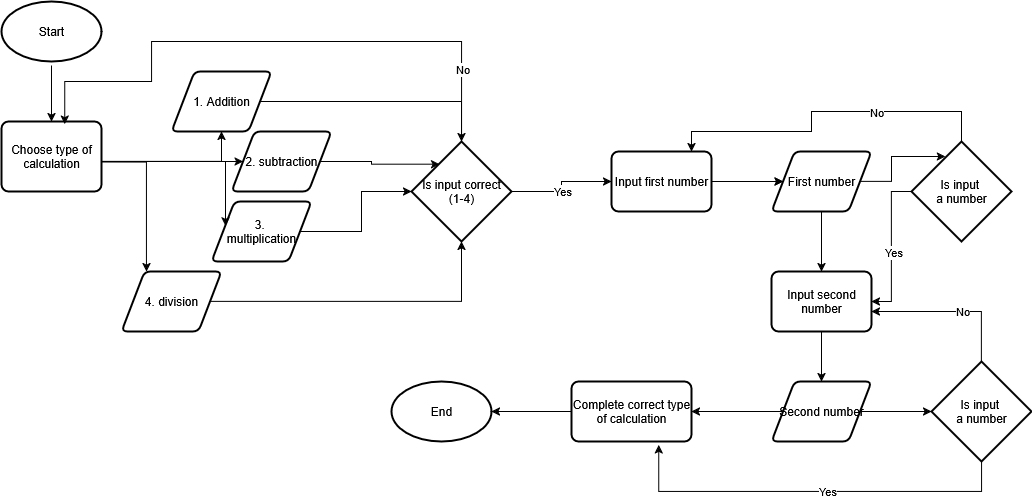

The diagram above was exported from draw.io. Its source (the exported page's mxGraphModel, read from the mxfile embedded in the PNG):
<mxGraphModel dx="1665" dy="751" grid="1" gridSize="10" guides="1" tooltips="1" connect="1" arrows="1" fold="1" page="1" pageScale="1" pageWidth="1654" pageHeight="2336" background="light-dark(#FFFFFF,#FFFFFF)" math="0" shadow="0">
  <root>
    <mxCell id="0" />
    <mxCell id="1" parent="0" />
    <mxCell id="812HKrYJrLcegnLLrxXL-12" style="edgeStyle=orthogonalEdgeStyle;rounded=0;orthogonalLoop=1;jettySize=auto;html=1;strokeColor=light-dark(#000000,#000000);entryX=0.5;entryY=0;entryDx=0;entryDy=0;" parent="1" source="812HKrYJrLcegnLLrxXL-8" target="I-bYwV62_19hLlTeDNE7-1" edge="1">
      <mxGeometry relative="1" as="geometry">
        <mxPoint x="250" y="180" as="targetPoint" />
      </mxGeometry>
    </mxCell>
    <mxCell id="812HKrYJrLcegnLLrxXL-8" value="&lt;span style=&quot;&quot;&gt;Start&lt;/span&gt;" style="strokeWidth=2;html=1;shape=mxgraph.flowchart.start_1;whiteSpace=wrap;fillColor=none;strokeColor=light-dark(#000000,#000000);perimeterSpacing=4;fontColor=light-dark(#000000,#000000);" parent="1" vertex="1">
      <mxGeometry x="200" y="70" width="100" height="60" as="geometry" />
    </mxCell>
    <mxCell id="812HKrYJrLcegnLLrxXL-16" style="edgeStyle=orthogonalEdgeStyle;rounded=0;orthogonalLoop=1;jettySize=auto;html=1;strokeColor=light-dark(#000000,#000000);" parent="1" target="812HKrYJrLcegnLLrxXL-15" edge="1">
      <mxGeometry relative="1" as="geometry">
        <mxPoint x="300" y="230" as="sourcePoint" />
      </mxGeometry>
    </mxCell>
    <mxCell id="812HKrYJrLcegnLLrxXL-17" style="edgeStyle=orthogonalEdgeStyle;rounded=0;orthogonalLoop=1;jettySize=auto;html=1;strokeColor=light-dark(#000000,#000000);" parent="1" target="812HKrYJrLcegnLLrxXL-13" edge="1">
      <mxGeometry relative="1" as="geometry">
        <mxPoint x="300" y="230" as="sourcePoint" />
      </mxGeometry>
    </mxCell>
    <mxCell id="812HKrYJrLcegnLLrxXL-18" style="edgeStyle=orthogonalEdgeStyle;rounded=0;orthogonalLoop=1;jettySize=auto;html=1;strokeColor=light-dark(#000000,#000000);entryX=0.14;entryY=0.406;entryDx=0;entryDy=0;entryPerimeter=0;" parent="1" target="812HKrYJrLcegnLLrxXL-14" edge="1">
      <mxGeometry relative="1" as="geometry">
        <mxPoint x="340" y="300" as="targetPoint" />
        <mxPoint x="300" y="230" as="sourcePoint" />
      </mxGeometry>
    </mxCell>
    <mxCell id="812HKrYJrLcegnLLrxXL-13" value="&lt;span style=&quot;color: light-dark(rgb(0, 0, 0), rgb(0, 0, 0));&quot;&gt;2. subtraction&lt;/span&gt;" style="shape=parallelogram;html=1;strokeWidth=2;perimeter=parallelogramPerimeter;whiteSpace=wrap;rounded=1;arcSize=12;size=0.23;fillColor=none;strokeColor=light-dark(#000000,#000000);fontColor=light-dark(default, #000000);" parent="1" vertex="1">
      <mxGeometry x="430" y="200" width="100" height="60" as="geometry" />
    </mxCell>
    <mxCell id="812HKrYJrLcegnLLrxXL-74" style="edgeStyle=orthogonalEdgeStyle;rounded=0;orthogonalLoop=1;jettySize=auto;html=1;strokeColor=light-dark(#000000,#000000);" parent="1" source="812HKrYJrLcegnLLrxXL-14" target="812HKrYJrLcegnLLrxXL-71" edge="1">
      <mxGeometry relative="1" as="geometry" />
    </mxCell>
    <mxCell id="812HKrYJrLcegnLLrxXL-14" value="&lt;div&gt;&lt;span style=&quot;color: light-dark(rgb(0, 0, 0), rgb(0, 0, 0));&quot;&gt;3.&amp;nbsp;&lt;/span&gt;&lt;/div&gt;&lt;div&gt;&lt;span style=&quot;color: light-dark(rgb(0, 0, 0), rgb(0, 0, 0));&quot;&gt;multiplication&lt;/span&gt;&lt;/div&gt;" style="shape=parallelogram;html=1;strokeWidth=2;perimeter=parallelogramPerimeter;whiteSpace=wrap;rounded=1;arcSize=12;size=0.23;strokeColor=light-dark(#000000,#000000);fillColor=none;" parent="1" vertex="1">
      <mxGeometry x="410" y="270" width="100" height="60" as="geometry" />
    </mxCell>
    <mxCell id="812HKrYJrLcegnLLrxXL-72" style="edgeStyle=orthogonalEdgeStyle;rounded=0;orthogonalLoop=1;jettySize=auto;html=1;strokeColor=light-dark(#000000,#000000);" parent="1" source="812HKrYJrLcegnLLrxXL-15" target="812HKrYJrLcegnLLrxXL-71" edge="1">
      <mxGeometry relative="1" as="geometry">
        <Array as="points">
          <mxPoint x="660" y="170" />
        </Array>
      </mxGeometry>
    </mxCell>
    <mxCell id="812HKrYJrLcegnLLrxXL-15" value="&lt;span style=&quot;color: light-dark(rgb(0, 0, 0), rgb(0, 0, 0));&quot;&gt;1. Addition&lt;/span&gt;" style="shape=parallelogram;html=1;strokeWidth=2;perimeter=parallelogramPerimeter;whiteSpace=wrap;rounded=1;arcSize=12;size=0.23;strokeColor=light-dark(#000000,#000000);fillColor=none;fontColor=light-dark(default, #000000);" parent="1" vertex="1">
      <mxGeometry x="370" y="140" width="100" height="60" as="geometry" />
    </mxCell>
    <mxCell id="812HKrYJrLcegnLLrxXL-19" value="&lt;span style=&quot;color: light-dark(rgb(0, 0, 0), rgb(0, 0, 0));&quot;&gt;4. division&lt;/span&gt;" style="shape=parallelogram;html=1;strokeWidth=2;perimeter=parallelogramPerimeter;whiteSpace=wrap;rounded=1;arcSize=12;size=0.23;strokeColor=light-dark(#000000,#000000);fillColor=none;" parent="1" vertex="1">
      <mxGeometry x="320" y="340" width="100" height="60" as="geometry" />
    </mxCell>
    <mxCell id="812HKrYJrLcegnLLrxXL-21" style="edgeStyle=orthogonalEdgeStyle;rounded=0;orthogonalLoop=1;jettySize=auto;html=1;entryX=0.25;entryY=0;entryDx=0;entryDy=0;strokeColor=light-dark(#000000,#000000);exitX=0.998;exitY=0.578;exitDx=0;exitDy=0;exitPerimeter=0;" parent="1" source="I-bYwV62_19hLlTeDNE7-1" target="812HKrYJrLcegnLLrxXL-19" edge="1">
      <mxGeometry relative="1" as="geometry">
        <mxPoint x="300" y="230" as="sourcePoint" />
      </mxGeometry>
    </mxCell>
    <mxCell id="812HKrYJrLcegnLLrxXL-47" style="edgeStyle=orthogonalEdgeStyle;rounded=0;orthogonalLoop=1;jettySize=auto;html=1;" parent="1" source="812HKrYJrLcegnLLrxXL-41" target="812HKrYJrLcegnLLrxXL-46" edge="1">
      <mxGeometry relative="1" as="geometry" />
    </mxCell>
    <mxCell id="812HKrYJrLcegnLLrxXL-48" style="edgeStyle=orthogonalEdgeStyle;rounded=0;orthogonalLoop=1;jettySize=auto;html=1;strokeColor=light-dark(#000000,#000000);" parent="1" source="812HKrYJrLcegnLLrxXL-41" target="812HKrYJrLcegnLLrxXL-46" edge="1">
      <mxGeometry relative="1" as="geometry" />
    </mxCell>
    <mxCell id="812HKrYJrLcegnLLrxXL-41" value="&lt;span style=&quot;color: light-dark(rgb(0, 0, 0), rgb(0, 0, 0));&quot;&gt;Input first number&lt;/span&gt;" style="rounded=1;whiteSpace=wrap;html=1;absoluteArcSize=1;arcSize=14;strokeWidth=2;fillColor=none;strokeColor=light-dark(#000000,#000000);" parent="1" vertex="1">
      <mxGeometry x="810" y="220" width="100" height="60" as="geometry" />
    </mxCell>
    <mxCell id="812HKrYJrLcegnLLrxXL-50" style="edgeStyle=orthogonalEdgeStyle;rounded=0;orthogonalLoop=1;jettySize=auto;html=1;strokeColor=light-dark(#000000,#000000);" parent="1" source="812HKrYJrLcegnLLrxXL-46" target="812HKrYJrLcegnLLrxXL-49" edge="1">
      <mxGeometry relative="1" as="geometry" />
    </mxCell>
    <mxCell id="812HKrYJrLcegnLLrxXL-64" style="edgeStyle=orthogonalEdgeStyle;rounded=0;orthogonalLoop=1;jettySize=auto;html=1;strokeColor=light-dark(#000000,#000000);entryX=0.339;entryY=0.151;entryDx=0;entryDy=0;entryPerimeter=0;" parent="1" source="812HKrYJrLcegnLLrxXL-46" target="812HKrYJrLcegnLLrxXL-57" edge="1">
      <mxGeometry relative="1" as="geometry" />
    </mxCell>
    <mxCell id="812HKrYJrLcegnLLrxXL-46" value="&lt;span style=&quot;color: light-dark(rgb(0, 0, 0), rgb(0, 0, 0));&quot;&gt;First number&lt;/span&gt;" style="shape=parallelogram;html=1;strokeWidth=2;perimeter=parallelogramPerimeter;whiteSpace=wrap;rounded=1;arcSize=12;size=0.23;strokeColor=light-dark(#000000,#000000);fillColor=none;" parent="1" vertex="1">
      <mxGeometry x="970" y="220" width="100" height="60" as="geometry" />
    </mxCell>
    <mxCell id="812HKrYJrLcegnLLrxXL-52" style="edgeStyle=orthogonalEdgeStyle;rounded=0;orthogonalLoop=1;jettySize=auto;html=1;strokeColor=light-dark(#000000,#000000);" parent="1" source="812HKrYJrLcegnLLrxXL-49" target="812HKrYJrLcegnLLrxXL-51" edge="1">
      <mxGeometry relative="1" as="geometry" />
    </mxCell>
    <mxCell id="812HKrYJrLcegnLLrxXL-49" value="&lt;span style=&quot;color: light-dark(rgb(0, 0, 0), rgb(0, 0, 0));&quot;&gt;Input second number&lt;/span&gt;" style="rounded=1;whiteSpace=wrap;html=1;absoluteArcSize=1;arcSize=14;strokeWidth=2;fillColor=none;strokeColor=light-dark(#000000,#000000);" parent="1" vertex="1">
      <mxGeometry x="970" y="340" width="100" height="60" as="geometry" />
    </mxCell>
    <mxCell id="812HKrYJrLcegnLLrxXL-54" style="edgeStyle=orthogonalEdgeStyle;rounded=0;orthogonalLoop=1;jettySize=auto;html=1;strokeColor=light-dark(#000000,#000000);" parent="1" source="812HKrYJrLcegnLLrxXL-51" target="812HKrYJrLcegnLLrxXL-53" edge="1">
      <mxGeometry relative="1" as="geometry" />
    </mxCell>
    <mxCell id="812HKrYJrLcegnLLrxXL-65" style="edgeStyle=orthogonalEdgeStyle;rounded=0;orthogonalLoop=1;jettySize=auto;html=1;strokeColor=light-dark(#000000,#000000);" parent="1" source="812HKrYJrLcegnLLrxXL-51" edge="1">
      <mxGeometry relative="1" as="geometry">
        <mxPoint x="1129.9999999999995" y="479.9999999999998" as="targetPoint" />
      </mxGeometry>
    </mxCell>
    <mxCell id="812HKrYJrLcegnLLrxXL-51" value="&lt;span style=&quot;color: light-dark(rgb(0, 0, 0), rgb(0, 0, 0));&quot;&gt;Second number&lt;/span&gt;" style="shape=parallelogram;html=1;strokeWidth=2;perimeter=parallelogramPerimeter;whiteSpace=wrap;rounded=1;arcSize=12;size=0.23;strokeColor=light-dark(#000000,#000000);fillColor=none;" parent="1" vertex="1">
      <mxGeometry x="970" y="450" width="100" height="60" as="geometry" />
    </mxCell>
    <mxCell id="812HKrYJrLcegnLLrxXL-56" style="edgeStyle=orthogonalEdgeStyle;rounded=0;orthogonalLoop=1;jettySize=auto;html=1;strokeColor=light-dark(#000000,#000000);" parent="1" source="812HKrYJrLcegnLLrxXL-53" target="812HKrYJrLcegnLLrxXL-55" edge="1">
      <mxGeometry relative="1" as="geometry" />
    </mxCell>
    <mxCell id="812HKrYJrLcegnLLrxXL-53" value="&lt;span style=&quot;color: light-dark(rgb(0, 0, 0), rgb(0, 0, 0));&quot;&gt;Complete correct type of calculation&lt;/span&gt;" style="rounded=1;whiteSpace=wrap;html=1;absoluteArcSize=1;arcSize=14;strokeWidth=2;strokeColor=light-dark(#000000,#000000);fillColor=none;" parent="1" vertex="1">
      <mxGeometry x="770" y="450" width="120" height="60" as="geometry" />
    </mxCell>
    <mxCell id="812HKrYJrLcegnLLrxXL-55" value="&lt;span style=&quot;color: light-dark(rgb(0, 0, 0), rgb(0, 0, 0));&quot;&gt;End&lt;/span&gt;" style="strokeWidth=2;html=1;shape=mxgraph.flowchart.start_1;whiteSpace=wrap;strokeColor=light-dark(#000000,#000000);fillColor=none;" parent="1" vertex="1">
      <mxGeometry x="590" y="450" width="100" height="60" as="geometry" />
    </mxCell>
    <mxCell id="812HKrYJrLcegnLLrxXL-58" style="edgeStyle=orthogonalEdgeStyle;rounded=0;orthogonalLoop=1;jettySize=auto;html=1;strokeColor=light-dark(#000000,#000000);entryX=1;entryY=0.5;entryDx=0;entryDy=0;" parent="1" source="812HKrYJrLcegnLLrxXL-57" target="812HKrYJrLcegnLLrxXL-49" edge="1">
      <mxGeometry relative="1" as="geometry" />
    </mxCell>
    <mxCell id="812HKrYJrLcegnLLrxXL-59" value="Yes" style="edgeLabel;html=1;align=center;verticalAlign=middle;resizable=0;points=[];" parent="812HKrYJrLcegnLLrxXL-58" vertex="1" connectable="0">
      <mxGeometry x="0.0733" y="1" relative="1" as="geometry">
        <mxPoint as="offset" />
      </mxGeometry>
    </mxCell>
    <mxCell id="812HKrYJrLcegnLLrxXL-57" value="&lt;div&gt;&lt;span style=&quot;color: light-dark(rgb(0, 0, 0), rgb(0, 0, 0));&quot;&gt;Is input&amp;nbsp;&lt;/span&gt;&lt;/div&gt;&lt;div&gt;&lt;span style=&quot;color: light-dark(rgb(0, 0, 0), rgb(0, 0, 0));&quot;&gt;a number&lt;/span&gt;&lt;/div&gt;" style="strokeWidth=2;html=1;shape=mxgraph.flowchart.decision;whiteSpace=wrap;strokeColor=light-dark(#000000,#000000);fillColor=none;" parent="1" vertex="1">
      <mxGeometry x="1110" y="210" width="100" height="100" as="geometry" />
    </mxCell>
    <mxCell id="812HKrYJrLcegnLLrxXL-61" style="edgeStyle=orthogonalEdgeStyle;rounded=0;orthogonalLoop=1;jettySize=auto;html=1;entryX=0.8;entryY=0;entryDx=0;entryDy=0;entryPerimeter=0;strokeColor=light-dark(#000000,#000000);" parent="1" source="812HKrYJrLcegnLLrxXL-57" target="812HKrYJrLcegnLLrxXL-41" edge="1">
      <mxGeometry relative="1" as="geometry">
        <Array as="points">
          <mxPoint x="1160" y="180" />
          <mxPoint x="1010" y="180" />
          <mxPoint x="1010" y="200" />
          <mxPoint x="890" y="200" />
        </Array>
      </mxGeometry>
    </mxCell>
    <mxCell id="812HKrYJrLcegnLLrxXL-62" value="No" style="edgeLabel;html=1;align=center;verticalAlign=middle;resizable=0;points=[];" parent="812HKrYJrLcegnLLrxXL-61" vertex="1" connectable="0">
      <mxGeometry x="-0.3194" relative="1" as="geometry">
        <mxPoint as="offset" />
      </mxGeometry>
    </mxCell>
    <mxCell id="812HKrYJrLcegnLLrxXL-68" style="edgeStyle=orthogonalEdgeStyle;rounded=0;orthogonalLoop=1;jettySize=auto;html=1;strokeColor=light-dark(#000000,#000000);" parent="1" target="812HKrYJrLcegnLLrxXL-49" edge="1">
      <mxGeometry relative="1" as="geometry">
        <mxPoint x="1180.0000000000005" y="429.9999999999998" as="sourcePoint" />
        <Array as="points">
          <mxPoint x="1180" y="380" />
        </Array>
      </mxGeometry>
    </mxCell>
    <mxCell id="812HKrYJrLcegnLLrxXL-69" value="No" style="edgeLabel;html=1;align=center;verticalAlign=middle;resizable=0;points=[];" parent="812HKrYJrLcegnLLrxXL-68" vertex="1" connectable="0">
      <mxGeometry x="-0.14" y="-1" relative="1" as="geometry">
        <mxPoint as="offset" />
      </mxGeometry>
    </mxCell>
    <mxCell id="812HKrYJrLcegnLLrxXL-63" value="&lt;div&gt;&lt;span style=&quot;color: light-dark(rgb(0, 0, 0), rgb(0, 0, 0));&quot;&gt;Is input&amp;nbsp;&lt;/span&gt;&lt;/div&gt;&lt;div&gt;&lt;span style=&quot;color: light-dark(rgb(0, 0, 0), rgb(0, 0, 0));&quot;&gt;a number&lt;/span&gt;&lt;/div&gt;" style="strokeWidth=2;html=1;shape=mxgraph.flowchart.decision;whiteSpace=wrap;strokeColor=light-dark(#000000,#000000);fillColor=none;" parent="1" vertex="1">
      <mxGeometry x="1130" y="430" width="100" height="100" as="geometry" />
    </mxCell>
    <mxCell id="812HKrYJrLcegnLLrxXL-66" style="edgeStyle=orthogonalEdgeStyle;rounded=0;orthogonalLoop=1;jettySize=auto;html=1;entryX=0.727;entryY=1.057;entryDx=0;entryDy=0;entryPerimeter=0;strokeColor=light-dark(#000000,#000000);" parent="1" target="812HKrYJrLcegnLLrxXL-53" edge="1">
      <mxGeometry relative="1" as="geometry">
        <mxPoint x="1180.0000000000005" y="529.9999999999998" as="sourcePoint" />
        <Array as="points">
          <mxPoint x="1180" y="560" />
          <mxPoint x="857" y="560" />
        </Array>
      </mxGeometry>
    </mxCell>
    <mxCell id="812HKrYJrLcegnLLrxXL-67" value="Yes" style="edgeLabel;html=1;align=center;verticalAlign=middle;resizable=0;points=[];" parent="812HKrYJrLcegnLLrxXL-66" vertex="1" connectable="0">
      <mxGeometry x="-0.0748" y="-1" relative="1" as="geometry">
        <mxPoint as="offset" />
      </mxGeometry>
    </mxCell>
    <mxCell id="812HKrYJrLcegnLLrxXL-76" style="edgeStyle=orthogonalEdgeStyle;rounded=0;orthogonalLoop=1;jettySize=auto;html=1;strokeColor=light-dark(#000000,#000000);" parent="1" source="812HKrYJrLcegnLLrxXL-71" target="812HKrYJrLcegnLLrxXL-41" edge="1">
      <mxGeometry relative="1" as="geometry" />
    </mxCell>
    <mxCell id="812HKrYJrLcegnLLrxXL-77" value="Yes" style="edgeLabel;html=1;align=center;verticalAlign=middle;resizable=0;points=[];" parent="812HKrYJrLcegnLLrxXL-76" vertex="1" connectable="0">
      <mxGeometry x="-0.0765" relative="1" as="geometry">
        <mxPoint as="offset" />
      </mxGeometry>
    </mxCell>
    <mxCell id="812HKrYJrLcegnLLrxXL-78" style="edgeStyle=orthogonalEdgeStyle;rounded=0;orthogonalLoop=1;jettySize=auto;html=1;strokeColor=light-dark(#000000,#000000);entryX=0.632;entryY=0.039;entryDx=0;entryDy=0;entryPerimeter=0;" parent="1" source="812HKrYJrLcegnLLrxXL-71" target="I-bYwV62_19hLlTeDNE7-1" edge="1">
      <mxGeometry relative="1" as="geometry">
        <mxPoint x="263.5999999999999" y="189.20000000000005" as="targetPoint" />
        <Array as="points">
          <mxPoint x="660" y="110" />
          <mxPoint x="350" y="110" />
          <mxPoint x="350" y="150" />
          <mxPoint x="263" y="150" />
        </Array>
      </mxGeometry>
    </mxCell>
    <mxCell id="812HKrYJrLcegnLLrxXL-79" value="No" style="edgeLabel;html=1;align=center;verticalAlign=middle;resizable=0;points=[];" parent="812HKrYJrLcegnLLrxXL-78" vertex="1" connectable="0">
      <mxGeometry x="-0.7485" relative="1" as="geometry">
        <mxPoint as="offset" />
      </mxGeometry>
    </mxCell>
    <mxCell id="812HKrYJrLcegnLLrxXL-71" value="&lt;span style=&quot;color: light-dark(rgb(0, 0, 0), rgb(0, 0, 0));&quot;&gt;Is input correct (1-4)&lt;/span&gt;" style="strokeWidth=2;html=1;shape=mxgraph.flowchart.decision;whiteSpace=wrap;strokeColor=light-dark(#000000,#000000);fillColor=none;" parent="1" vertex="1">
      <mxGeometry x="610" y="210" width="100" height="100" as="geometry" />
    </mxCell>
    <mxCell id="812HKrYJrLcegnLLrxXL-73" style="edgeStyle=orthogonalEdgeStyle;rounded=0;orthogonalLoop=1;jettySize=auto;html=1;entryX=0.28;entryY=0.227;entryDx=0;entryDy=0;entryPerimeter=0;strokeColor=light-dark(#000000,#000000);" parent="1" source="812HKrYJrLcegnLLrxXL-13" target="812HKrYJrLcegnLLrxXL-71" edge="1">
      <mxGeometry relative="1" as="geometry" />
    </mxCell>
    <mxCell id="812HKrYJrLcegnLLrxXL-75" style="edgeStyle=orthogonalEdgeStyle;rounded=0;orthogonalLoop=1;jettySize=auto;html=1;entryX=0.5;entryY=1;entryDx=0;entryDy=0;entryPerimeter=0;strokeColor=light-dark(#000000,#000000);" parent="1" source="812HKrYJrLcegnLLrxXL-19" target="812HKrYJrLcegnLLrxXL-71" edge="1">
      <mxGeometry relative="1" as="geometry" />
    </mxCell>
    <mxCell id="I-bYwV62_19hLlTeDNE7-1" value="&lt;span style=&quot;color: light-dark(rgb(0, 0, 0), rgb(0, 0, 0));&quot;&gt;Choose type of calculation&lt;/span&gt;" style="rounded=1;whiteSpace=wrap;html=1;absoluteArcSize=1;arcSize=14;strokeWidth=2;strokeColor=light-dark(#000000,#000000);fillColor=none;" parent="1" vertex="1">
      <mxGeometry x="200" y="190" width="100" height="70" as="geometry" />
    </mxCell>
  </root>
</mxGraphModel>